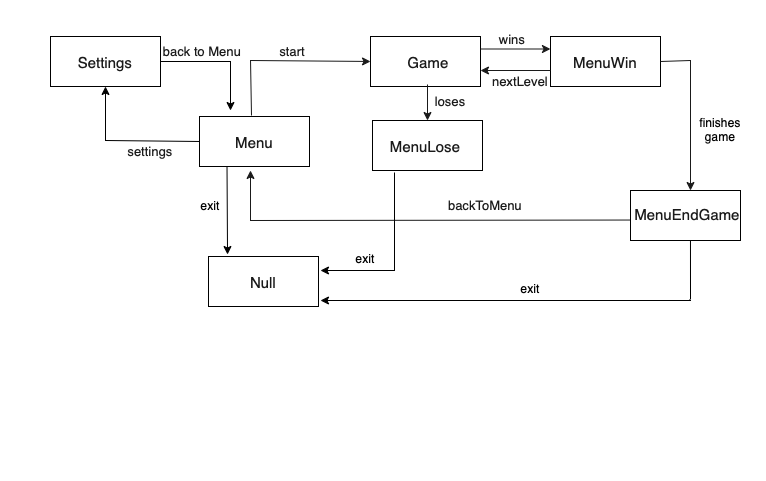

The diagram above was exported from draw.io. Its source (the exported page's mxGraphModel, read from the mxfile embedded in the PNG):
<mxGraphModel dx="1443" dy="565" grid="1" gridSize="10" guides="1" tooltips="1" connect="1" arrows="1" fold="1" page="1" pageScale="1" pageWidth="827" pageHeight="1169" math="0" shadow="0">
  <root>
    <mxCell id="0" />
    <mxCell id="1" parent="0" />
    <mxCell id="lGjOtSyT6R6x-sa9TiNB-17" value="" style="rounded=0;whiteSpace=wrap;html=1;strokeColor=#FFFFFF;" parent="1" vertex="1">
      <mxGeometry x="-130" y="140" width="765" height="480" as="geometry" />
    </mxCell>
    <mxCell id="ASNsSbzMFrOcOl22RqzW-1" value="" style="rounded=0;whiteSpace=wrap;html=1;fontSize=18;" parent="1" vertex="1">
      <mxGeometry x="69" y="256" width="110" height="50" as="geometry" />
    </mxCell>
    <mxCell id="ASNsSbzMFrOcOl22RqzW-2" value="&lt;font style=&quot;font-size: 15px;&quot;&gt;Menu&lt;/font&gt;" style="text;html=1;strokeColor=none;fillColor=none;align=center;verticalAlign=middle;whiteSpace=wrap;rounded=0;fontSize=18;fontColor=#1A1A1A;" parent="1" vertex="1">
      <mxGeometry x="94" y="266" width="60" height="30" as="geometry" />
    </mxCell>
    <mxCell id="ASNsSbzMFrOcOl22RqzW-3" value="" style="endArrow=classic;html=1;rounded=0;strokeColor=#1A1A1A;strokeWidth=1;fontSize=15;fontColor=#1A1A1A;startSize=5;entryX=0;entryY=0.5;entryDx=0;entryDy=0;" parent="1" target="ASNsSbzMFrOcOl22RqzW-5" edge="1">
      <mxGeometry width="50" height="50" relative="1" as="geometry">
        <mxPoint x="121" y="255" as="sourcePoint" />
        <mxPoint x="230" y="200" as="targetPoint" />
        <Array as="points">
          <mxPoint x="120" y="200" />
        </Array>
      </mxGeometry>
    </mxCell>
    <mxCell id="ASNsSbzMFrOcOl22RqzW-5" value="" style="rounded=0;whiteSpace=wrap;html=1;fontSize=18;" parent="1" vertex="1">
      <mxGeometry x="240" y="176" width="110" height="50" as="geometry" />
    </mxCell>
    <mxCell id="ASNsSbzMFrOcOl22RqzW-6" value="&lt;font style=&quot;font-size: 13px;&quot;&gt;start&lt;/font&gt;" style="text;html=1;strokeColor=none;fillColor=none;align=center;verticalAlign=middle;whiteSpace=wrap;rounded=0;fontSize=16;fontColor=#1A1A1A;" parent="1" vertex="1">
      <mxGeometry x="132" y="176" width="60" height="30" as="geometry" />
    </mxCell>
    <mxCell id="ASNsSbzMFrOcOl22RqzW-7" value="&lt;font style=&quot;font-size: 15px;&quot;&gt;Game&lt;/font&gt;" style="text;html=1;strokeColor=none;fillColor=none;align=center;verticalAlign=middle;whiteSpace=wrap;rounded=0;fontSize=18;fontColor=#1A1A1A;" parent="1" vertex="1">
      <mxGeometry x="268" y="186" width="60" height="30" as="geometry" />
    </mxCell>
    <mxCell id="ASNsSbzMFrOcOl22RqzW-9" value="" style="rounded=0;whiteSpace=wrap;html=1;fontSize=18;" parent="1" vertex="1">
      <mxGeometry x="420" y="176" width="110" height="50" as="geometry" />
    </mxCell>
    <mxCell id="ASNsSbzMFrOcOl22RqzW-10" value="&lt;font style=&quot;font-size: 13px;&quot;&gt;wins&lt;/font&gt;" style="text;html=1;strokeColor=none;fillColor=none;align=center;verticalAlign=middle;whiteSpace=wrap;rounded=0;fontSize=16;fontColor=#1A1A1A;" parent="1" vertex="1">
      <mxGeometry x="352" y="164" width="60" height="30" as="geometry" />
    </mxCell>
    <mxCell id="ASNsSbzMFrOcOl22RqzW-11" value="&lt;font style=&quot;font-size: 15px;&quot;&gt;MenuWin&lt;/font&gt;" style="text;html=1;strokeColor=none;fillColor=none;align=center;verticalAlign=middle;whiteSpace=wrap;rounded=0;fontSize=18;fontColor=#1A1A1A;" parent="1" vertex="1">
      <mxGeometry x="445" y="186" width="60" height="30" as="geometry" />
    </mxCell>
    <mxCell id="ASNsSbzMFrOcOl22RqzW-14" value="" style="endArrow=classic;html=1;rounded=0;strokeColor=#1A1A1A;strokeWidth=1;fontSize=13;fontColor=#1A1A1A;startSize=5;" parent="1" edge="1">
      <mxGeometry width="50" height="50" relative="1" as="geometry">
        <mxPoint x="420" y="210" as="sourcePoint" />
        <mxPoint x="350" y="210" as="targetPoint" />
      </mxGeometry>
    </mxCell>
    <mxCell id="ASNsSbzMFrOcOl22RqzW-15" value="&lt;font style=&quot;font-size: 13px;&quot;&gt;nextLevel&lt;/font&gt;" style="text;html=1;strokeColor=none;fillColor=none;align=center;verticalAlign=middle;whiteSpace=wrap;rounded=0;fontSize=16;fontColor=#1A1A1A;" parent="1" vertex="1">
      <mxGeometry x="360" y="206" width="60" height="30" as="geometry" />
    </mxCell>
    <mxCell id="ASNsSbzMFrOcOl22RqzW-16" value="" style="endArrow=classic;html=1;rounded=0;strokeColor=#1A1A1A;strokeWidth=1;fontSize=13;fontColor=#1A1A1A;startSize=5;entryX=0;entryY=0.25;entryDx=0;entryDy=0;exitX=1;exitY=0.25;exitDx=0;exitDy=0;" parent="1" source="ASNsSbzMFrOcOl22RqzW-5" target="ASNsSbzMFrOcOl22RqzW-9" edge="1">
      <mxGeometry width="50" height="50" relative="1" as="geometry">
        <mxPoint x="350" y="189" as="sourcePoint" />
        <mxPoint x="410" y="180" as="targetPoint" />
      </mxGeometry>
    </mxCell>
    <mxCell id="ASNsSbzMFrOcOl22RqzW-17" value="" style="endArrow=classic;html=1;rounded=0;strokeColor=#1A1A1A;strokeWidth=1;fontSize=13;fontColor=#1A1A1A;startSize=5;entryX=0.5;entryY=0;entryDx=0;entryDy=0;" parent="1" target="ASNsSbzMFrOcOl22RqzW-18" edge="1">
      <mxGeometry width="50" height="50" relative="1" as="geometry">
        <mxPoint x="297" y="224" as="sourcePoint" />
        <mxPoint x="297" y="257" as="targetPoint" />
      </mxGeometry>
    </mxCell>
    <mxCell id="ASNsSbzMFrOcOl22RqzW-18" value="" style="rounded=0;whiteSpace=wrap;html=1;fontSize=18;" parent="1" vertex="1">
      <mxGeometry x="242" y="260" width="110" height="50" as="geometry" />
    </mxCell>
    <mxCell id="ASNsSbzMFrOcOl22RqzW-23" value="&lt;font style=&quot;font-size: 13px;&quot;&gt;loses&lt;/font&gt;" style="text;html=1;strokeColor=none;fillColor=none;align=center;verticalAlign=middle;whiteSpace=wrap;rounded=0;fontSize=16;fontColor=#1A1A1A;" parent="1" vertex="1">
      <mxGeometry x="290" y="226" width="60" height="30" as="geometry" />
    </mxCell>
    <mxCell id="ASNsSbzMFrOcOl22RqzW-24" value="&lt;font style=&quot;font-size: 15px;&quot;&gt;MenuLose&lt;/font&gt;" style="text;html=1;strokeColor=none;fillColor=none;align=center;verticalAlign=middle;whiteSpace=wrap;rounded=0;fontSize=18;fontColor=#1A1A1A;" parent="1" vertex="1">
      <mxGeometry x="265" y="270" width="60" height="30" as="geometry" />
    </mxCell>
    <mxCell id="ASNsSbzMFrOcOl22RqzW-27" value="" style="endArrow=classic;html=1;rounded=0;strokeColor=#1A1A1A;strokeWidth=1;fontSize=13;fontColor=#1A1A1A;startSize=5;" parent="1" edge="1">
      <mxGeometry width="50" height="50" relative="1" as="geometry">
        <mxPoint x="500" y="359.5" as="sourcePoint" />
        <mxPoint x="120" y="310" as="targetPoint" />
        <Array as="points">
          <mxPoint x="120" y="360" />
        </Array>
      </mxGeometry>
    </mxCell>
    <mxCell id="ASNsSbzMFrOcOl22RqzW-28" value="backToMenu" style="text;html=1;strokeColor=none;fillColor=none;align=center;verticalAlign=middle;whiteSpace=wrap;rounded=0;fontSize=13;fontColor=#1A1A1A;" parent="1" vertex="1">
      <mxGeometry x="325" y="330" width="60" height="30" as="geometry" />
    </mxCell>
    <mxCell id="lGjOtSyT6R6x-sa9TiNB-1" value="" style="rounded=0;whiteSpace=wrap;html=1;" parent="1" vertex="1">
      <mxGeometry x="500" y="330" width="110" height="50" as="geometry" />
    </mxCell>
    <mxCell id="lGjOtSyT6R6x-sa9TiNB-2" value="" style="endArrow=classic;html=1;rounded=0;strokeColor=#1A1A1A;strokeWidth=1;fontSize=13;fontColor=#1A1A1A;startSize=5;exitX=1;exitY=0.5;exitDx=0;exitDy=0;" parent="1" source="ASNsSbzMFrOcOl22RqzW-9" edge="1">
      <mxGeometry width="50" height="50" relative="1" as="geometry">
        <mxPoint x="560" y="200" as="sourcePoint" />
        <mxPoint x="560" y="330" as="targetPoint" />
        <Array as="points">
          <mxPoint x="560" y="200" />
        </Array>
      </mxGeometry>
    </mxCell>
    <mxCell id="lGjOtSyT6R6x-sa9TiNB-3" value="finishes game" style="text;html=1;strokeColor=none;fillColor=none;align=center;verticalAlign=middle;whiteSpace=wrap;rounded=0;" parent="1" vertex="1">
      <mxGeometry x="560" y="254" width="60" height="30" as="geometry" />
    </mxCell>
    <mxCell id="lGjOtSyT6R6x-sa9TiNB-4" value="&lt;font style=&quot;font-size: 15px;&quot;&gt;MenuEndGame&lt;/font&gt;" style="text;html=1;strokeColor=none;fillColor=none;align=center;verticalAlign=middle;whiteSpace=wrap;rounded=0;fontSize=18;fontColor=#1A1A1A;" parent="1" vertex="1">
      <mxGeometry x="527" y="338" width="60" height="30" as="geometry" />
    </mxCell>
    <mxCell id="lGjOtSyT6R6x-sa9TiNB-5" value="" style="rounded=0;whiteSpace=wrap;html=1;" parent="1" vertex="1">
      <mxGeometry x="78" y="396" width="110" height="50" as="geometry" />
    </mxCell>
    <mxCell id="lGjOtSyT6R6x-sa9TiNB-8" value="&lt;font style=&quot;font-size: 15px;&quot;&gt;Null&lt;/font&gt;" style="text;html=1;strokeColor=none;fillColor=none;align=center;verticalAlign=middle;whiteSpace=wrap;rounded=0;fontSize=18;fontColor=#1A1A1A;" parent="1" vertex="1">
      <mxGeometry x="103" y="406" width="60" height="30" as="geometry" />
    </mxCell>
    <mxCell id="lGjOtSyT6R6x-sa9TiNB-9" value="" style="endArrow=classic;html=1;rounded=0;entryX=0.173;entryY=-0.04;entryDx=0;entryDy=0;entryPerimeter=0;exitX=0.25;exitY=1;exitDx=0;exitDy=0;" parent="1" source="ASNsSbzMFrOcOl22RqzW-1" target="lGjOtSyT6R6x-sa9TiNB-5" edge="1">
      <mxGeometry width="50" height="50" relative="1" as="geometry">
        <mxPoint x="99" y="310" as="sourcePoint" />
        <mxPoint x="110" y="340" as="targetPoint" />
      </mxGeometry>
    </mxCell>
    <mxCell id="lGjOtSyT6R6x-sa9TiNB-11" value="" style="endArrow=classic;html=1;rounded=0;exitX=0.2;exitY=1.04;exitDx=0;exitDy=0;exitPerimeter=0;" parent="1" source="ASNsSbzMFrOcOl22RqzW-18" edge="1">
      <mxGeometry width="50" height="50" relative="1" as="geometry">
        <mxPoint x="220" y="500" as="sourcePoint" />
        <mxPoint x="190" y="410" as="targetPoint" />
        <Array as="points">
          <mxPoint x="264" y="410" />
        </Array>
      </mxGeometry>
    </mxCell>
    <mxCell id="lGjOtSyT6R6x-sa9TiNB-12" value="exit" style="text;html=1;strokeColor=none;fillColor=none;align=center;verticalAlign=middle;whiteSpace=wrap;rounded=0;" parent="1" vertex="1">
      <mxGeometry x="205" y="383" width="60" height="30" as="geometry" />
    </mxCell>
    <mxCell id="lGjOtSyT6R6x-sa9TiNB-13" value="exit" style="text;html=1;strokeColor=none;fillColor=none;align=center;verticalAlign=middle;whiteSpace=wrap;rounded=0;" parent="1" vertex="1">
      <mxGeometry x="50" y="330" width="60" height="30" as="geometry" />
    </mxCell>
    <mxCell id="lGjOtSyT6R6x-sa9TiNB-15" value="" style="endArrow=classic;html=1;rounded=0;exitX=0.545;exitY=1;exitDx=0;exitDy=0;exitPerimeter=0;" parent="1" source="lGjOtSyT6R6x-sa9TiNB-1" edge="1">
      <mxGeometry width="50" height="50" relative="1" as="geometry">
        <mxPoint x="430" y="470" as="sourcePoint" />
        <mxPoint x="190" y="440" as="targetPoint" />
        <Array as="points">
          <mxPoint x="560" y="440" />
          <mxPoint x="410" y="440" />
        </Array>
      </mxGeometry>
    </mxCell>
    <mxCell id="lGjOtSyT6R6x-sa9TiNB-16" value="exit" style="text;html=1;strokeColor=none;fillColor=none;align=center;verticalAlign=middle;whiteSpace=wrap;rounded=0;" parent="1" vertex="1">
      <mxGeometry x="370" y="413" width="60" height="30" as="geometry" />
    </mxCell>
    <mxCell id="AxZpp8V4iwX7E4IhDpse-2" value="" style="rounded=0;whiteSpace=wrap;html=1;fontSize=18;" vertex="1" parent="1">
      <mxGeometry x="-80" y="176" width="110" height="50" as="geometry" />
    </mxCell>
    <mxCell id="AxZpp8V4iwX7E4IhDpse-3" value="" style="endArrow=classic;html=1;rounded=0;exitX=0;exitY=0.5;exitDx=0;exitDy=0;entryX=0.5;entryY=1;entryDx=0;entryDy=0;" edge="1" parent="1" source="ASNsSbzMFrOcOl22RqzW-1" target="AxZpp8V4iwX7E4IhDpse-2">
      <mxGeometry width="50" height="50" relative="1" as="geometry">
        <mxPoint x="180" y="370" as="sourcePoint" />
        <mxPoint x="230" y="320" as="targetPoint" />
        <Array as="points">
          <mxPoint x="-25" y="280" />
        </Array>
      </mxGeometry>
    </mxCell>
    <mxCell id="AxZpp8V4iwX7E4IhDpse-5" value="" style="endArrow=classic;html=1;rounded=0;exitX=1;exitY=0.5;exitDx=0;exitDy=0;" edge="1" parent="1" source="AxZpp8V4iwX7E4IhDpse-2">
      <mxGeometry width="50" height="50" relative="1" as="geometry">
        <mxPoint x="70" y="370" as="sourcePoint" />
        <mxPoint x="100" y="250" as="targetPoint" />
        <Array as="points">
          <mxPoint x="100" y="201" />
        </Array>
      </mxGeometry>
    </mxCell>
    <mxCell id="AxZpp8V4iwX7E4IhDpse-7" value="&lt;font style=&quot;font-size: 15px;&quot;&gt;Settings&lt;/font&gt;" style="text;html=1;strokeColor=none;fillColor=none;align=center;verticalAlign=middle;whiteSpace=wrap;rounded=0;fontSize=18;fontColor=#1A1A1A;" vertex="1" parent="1">
      <mxGeometry x="-55" y="186" width="60" height="30" as="geometry" />
    </mxCell>
    <mxCell id="AxZpp8V4iwX7E4IhDpse-8" value="&lt;font style=&quot;font-size: 13px;&quot;&gt;settings&lt;/font&gt;" style="text;html=1;strokeColor=none;fillColor=none;align=center;verticalAlign=middle;whiteSpace=wrap;rounded=0;fontSize=16;fontColor=#1A1A1A;" vertex="1" parent="1">
      <mxGeometry x="-10" y="276" width="60" height="30" as="geometry" />
    </mxCell>
    <mxCell id="AxZpp8V4iwX7E4IhDpse-9" value="&lt;font style=&quot;font-size: 13px;&quot;&gt;back to Menu&lt;/font&gt;" style="text;html=1;strokeColor=none;fillColor=none;align=center;verticalAlign=middle;whiteSpace=wrap;rounded=0;fontSize=16;fontColor=#1A1A1A;" vertex="1" parent="1">
      <mxGeometry x="30" y="176" width="84" height="30" as="geometry" />
    </mxCell>
  </root>
</mxGraphModel>